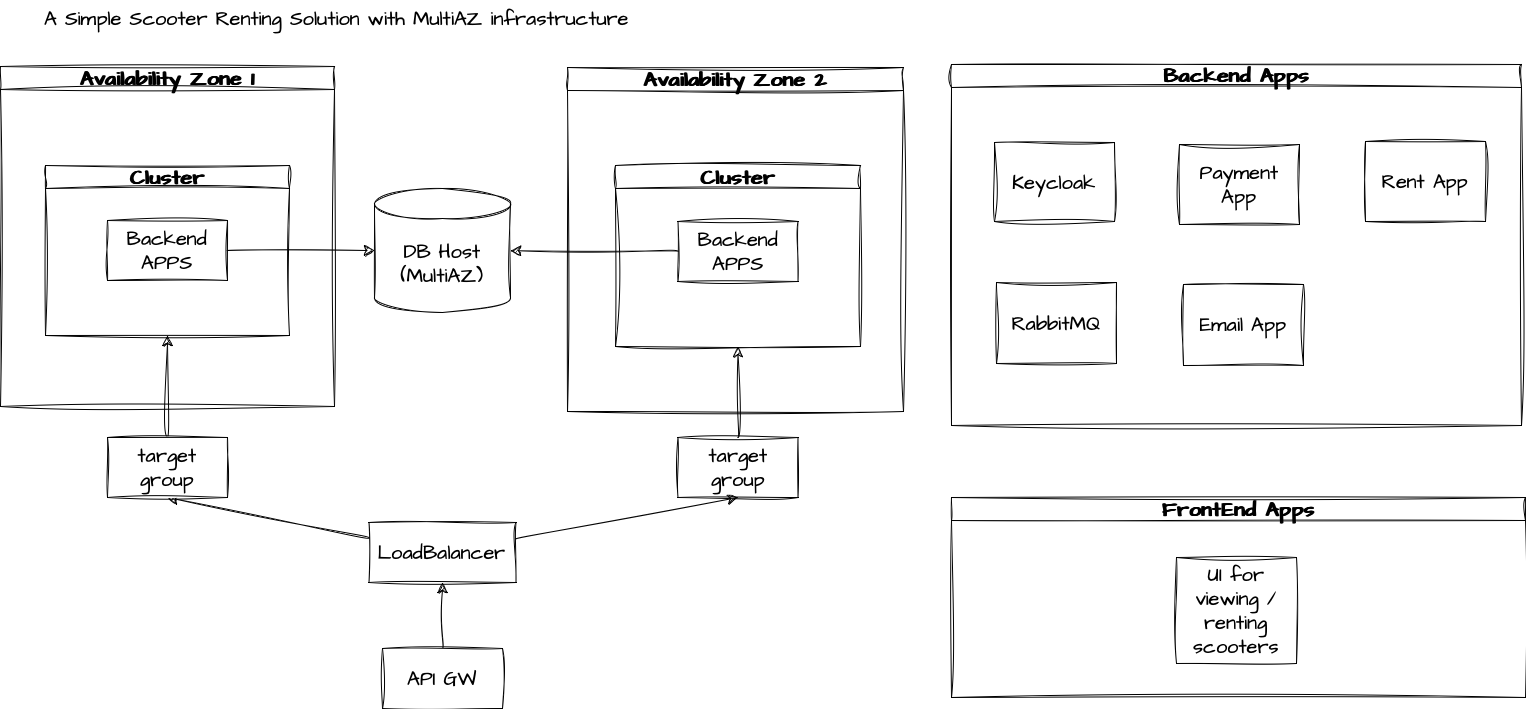

The diagram above was exported from draw.io. Its source (the exported page's mxGraphModel, read from the mxfile embedded in the PNG):
<mxGraphModel dx="1296" dy="475" grid="0" gridSize="10" guides="1" tooltips="1" connect="1" arrows="1" fold="1" page="0" pageScale="1" pageWidth="827" pageHeight="1169" math="0" shadow="0">
  <root>
    <mxCell id="0" />
    <mxCell id="1" parent="0" />
    <mxCell id="kelY_Fj9Jdq7wEPftPaH-45" style="edgeStyle=none;curved=1;rounded=0;sketch=1;hachureGap=4;jiggle=2;curveFitting=1;orthogonalLoop=1;jettySize=auto;html=1;entryX=0.5;entryY=1;entryDx=0;entryDy=0;fontFamily=Architects Daughter;fontSource=https%3A%2F%2Ffonts.googleapis.com%2Fcss%3Ffamily%3DArchitects%2BDaughter;fontSize=16;startSize=8;endSize=8;" parent="1" source="kelY_Fj9Jdq7wEPftPaH-14" target="kelY_Fj9Jdq7wEPftPaH-43" edge="1">
      <mxGeometry relative="1" as="geometry" />
    </mxCell>
    <mxCell id="kelY_Fj9Jdq7wEPftPaH-46" style="edgeStyle=none;curved=1;rounded=0;sketch=1;hachureGap=4;jiggle=2;curveFitting=1;orthogonalLoop=1;jettySize=auto;html=1;entryX=0.5;entryY=1;entryDx=0;entryDy=0;fontFamily=Architects Daughter;fontSource=https%3A%2F%2Ffonts.googleapis.com%2Fcss%3Ffamily%3DArchitects%2BDaughter;fontSize=16;startSize=8;endSize=8;" parent="1" source="kelY_Fj9Jdq7wEPftPaH-14" target="kelY_Fj9Jdq7wEPftPaH-44" edge="1">
      <mxGeometry relative="1" as="geometry" />
    </mxCell>
    <mxCell id="kelY_Fj9Jdq7wEPftPaH-14" value="LoadBalancer" style="rounded=0;whiteSpace=wrap;html=1;sketch=1;hachureGap=4;jiggle=2;curveFitting=1;fontFamily=Architects Daughter;fontSource=https%3A%2F%2Ffonts.googleapis.com%2Fcss%3Ffamily%3DArchitects%2BDaughter;fontSize=20;" parent="1" vertex="1">
      <mxGeometry x="130.5" y="596" width="147" height="60" as="geometry" />
    </mxCell>
    <mxCell id="kelY_Fj9Jdq7wEPftPaH-23" style="edgeStyle=none;curved=1;rounded=0;sketch=1;hachureGap=4;jiggle=2;curveFitting=1;orthogonalLoop=1;jettySize=auto;html=1;exitX=0.5;exitY=0;exitDx=0;exitDy=0;fontFamily=Architects Daughter;fontSource=https%3A%2F%2Ffonts.googleapis.com%2Fcss%3Ffamily%3DArchitects%2BDaughter;fontSize=16;startSize=8;endSize=8;" parent="1" source="kelY_Fj9Jdq7wEPftPaH-14" target="kelY_Fj9Jdq7wEPftPaH-14" edge="1">
      <mxGeometry relative="1" as="geometry" />
    </mxCell>
    <mxCell id="kelY_Fj9Jdq7wEPftPaH-8" value="DB Host (MultiAZ)" style="shape=cylinder3;whiteSpace=wrap;html=1;boundedLbl=1;backgroundOutline=1;size=15;sketch=1;hachureGap=4;jiggle=2;curveFitting=1;fontFamily=Architects Daughter;fontSource=https%3A%2F%2Ffonts.googleapis.com%2Fcss%3Ffamily%3DArchitects%2BDaughter;fontSize=20;" parent="1" vertex="1">
      <mxGeometry x="136" y="262" width="136" height="124" as="geometry" />
    </mxCell>
    <mxCell id="kelY_Fj9Jdq7wEPftPaH-58" style="edgeStyle=none;curved=1;rounded=0;sketch=1;hachureGap=4;jiggle=2;curveFitting=1;orthogonalLoop=1;jettySize=auto;html=1;entryX=0.5;entryY=1;entryDx=0;entryDy=0;fontFamily=Architects Daughter;fontSource=https%3A%2F%2Ffonts.googleapis.com%2Fcss%3Ffamily%3DArchitects%2BDaughter;fontSize=16;startSize=8;endSize=8;" parent="1" source="kelY_Fj9Jdq7wEPftPaH-43" target="kelY_Fj9Jdq7wEPftPaH-52" edge="1">
      <mxGeometry relative="1" as="geometry" />
    </mxCell>
    <mxCell id="kelY_Fj9Jdq7wEPftPaH-43" value="target group" style="rounded=0;whiteSpace=wrap;html=1;sketch=1;hachureGap=4;jiggle=2;curveFitting=1;fontFamily=Architects Daughter;fontSource=https%3A%2F%2Ffonts.googleapis.com%2Fcss%3Ffamily%3DArchitects%2BDaughter;fontSize=20;" parent="1" vertex="1">
      <mxGeometry x="-131" y="511" width="120" height="60" as="geometry" />
    </mxCell>
    <mxCell id="kelY_Fj9Jdq7wEPftPaH-59" style="edgeStyle=none;curved=1;rounded=0;sketch=1;hachureGap=4;jiggle=2;curveFitting=1;orthogonalLoop=1;jettySize=auto;html=1;entryX=0.5;entryY=1;entryDx=0;entryDy=0;fontFamily=Architects Daughter;fontSource=https%3A%2F%2Ffonts.googleapis.com%2Fcss%3Ffamily%3DArchitects%2BDaughter;fontSize=16;startSize=8;endSize=8;" parent="1" source="kelY_Fj9Jdq7wEPftPaH-44" target="kelY_Fj9Jdq7wEPftPaH-55" edge="1">
      <mxGeometry relative="1" as="geometry" />
    </mxCell>
    <mxCell id="kelY_Fj9Jdq7wEPftPaH-44" value="target group" style="rounded=0;whiteSpace=wrap;html=1;sketch=1;hachureGap=4;jiggle=2;curveFitting=1;fontFamily=Architects Daughter;fontSource=https%3A%2F%2Ffonts.googleapis.com%2Fcss%3Ffamily%3DArchitects%2BDaughter;fontSize=20;" parent="1" vertex="1">
      <mxGeometry x="439.5" y="511" width="120" height="60" as="geometry" />
    </mxCell>
    <mxCell id="kelY_Fj9Jdq7wEPftPaH-48" value="Availability Zone 1" style="swimlane;whiteSpace=wrap;html=1;sketch=1;hachureGap=4;jiggle=2;curveFitting=1;fontFamily=Architects Daughter;fontSource=https%3A%2F%2Ffonts.googleapis.com%2Fcss%3Ffamily%3DArchitects%2BDaughter;fontSize=20;" parent="1" vertex="1">
      <mxGeometry x="-238" y="140" width="334" height="340" as="geometry" />
    </mxCell>
    <mxCell id="kelY_Fj9Jdq7wEPftPaH-52" value="Cluster" style="swimlane;whiteSpace=wrap;html=1;sketch=1;hachureGap=4;jiggle=2;curveFitting=1;fontFamily=Architects Daughter;fontSource=https%3A%2F%2Ffonts.googleapis.com%2Fcss%3Ffamily%3DArchitects%2BDaughter;fontSize=20;" parent="kelY_Fj9Jdq7wEPftPaH-48" vertex="1">
      <mxGeometry x="45" y="99" width="244" height="170" as="geometry" />
    </mxCell>
    <mxCell id="kelY_Fj9Jdq7wEPftPaH-56" value="Backend APPS" style="rounded=0;whiteSpace=wrap;html=1;sketch=1;hachureGap=4;jiggle=2;curveFitting=1;fontFamily=Architects Daughter;fontSource=https%3A%2F%2Ffonts.googleapis.com%2Fcss%3Ffamily%3DArchitects%2BDaughter;fontSize=20;" parent="kelY_Fj9Jdq7wEPftPaH-52" vertex="1">
      <mxGeometry x="62" y="55" width="120" height="60" as="geometry" />
    </mxCell>
    <mxCell id="kelY_Fj9Jdq7wEPftPaH-54" value="Availability Zone 2" style="swimlane;whiteSpace=wrap;html=1;sketch=1;hachureGap=4;jiggle=2;curveFitting=1;fontFamily=Architects Daughter;fontSource=https%3A%2F%2Ffonts.googleapis.com%2Fcss%3Ffamily%3DArchitects%2BDaughter;fontSize=20;" parent="1" vertex="1">
      <mxGeometry x="329" y="141" width="336" height="344" as="geometry" />
    </mxCell>
    <mxCell id="kelY_Fj9Jdq7wEPftPaH-55" value="Cluster" style="swimlane;whiteSpace=wrap;html=1;sketch=1;hachureGap=4;jiggle=2;curveFitting=1;fontFamily=Architects Daughter;fontSource=https%3A%2F%2Ffonts.googleapis.com%2Fcss%3Ffamily%3DArchitects%2BDaughter;fontSize=20;" parent="kelY_Fj9Jdq7wEPftPaH-54" vertex="1">
      <mxGeometry x="48" y="98" width="245" height="181" as="geometry" />
    </mxCell>
    <mxCell id="kelY_Fj9Jdq7wEPftPaH-57" value="Backend APPS" style="rounded=0;whiteSpace=wrap;html=1;sketch=1;hachureGap=4;jiggle=2;curveFitting=1;fontFamily=Architects Daughter;fontSource=https%3A%2F%2Ffonts.googleapis.com%2Fcss%3Ffamily%3DArchitects%2BDaughter;fontSize=20;" parent="kelY_Fj9Jdq7wEPftPaH-55" vertex="1">
      <mxGeometry x="62.5" y="56" width="120" height="60" as="geometry" />
    </mxCell>
    <mxCell id="kelY_Fj9Jdq7wEPftPaH-61" style="edgeStyle=none;curved=1;rounded=0;sketch=1;hachureGap=4;jiggle=2;curveFitting=1;orthogonalLoop=1;jettySize=auto;html=1;entryX=0.5;entryY=1;entryDx=0;entryDy=0;fontFamily=Architects Daughter;fontSource=https%3A%2F%2Ffonts.googleapis.com%2Fcss%3Ffamily%3DArchitects%2BDaughter;fontSize=16;startSize=8;endSize=8;" parent="1" source="kelY_Fj9Jdq7wEPftPaH-60" target="kelY_Fj9Jdq7wEPftPaH-14" edge="1">
      <mxGeometry relative="1" as="geometry" />
    </mxCell>
    <mxCell id="kelY_Fj9Jdq7wEPftPaH-60" value="API GW" style="rounded=0;whiteSpace=wrap;html=1;sketch=1;hachureGap=4;jiggle=2;curveFitting=1;fontFamily=Architects Daughter;fontSource=https%3A%2F%2Ffonts.googleapis.com%2Fcss%3Ffamily%3DArchitects%2BDaughter;fontSize=20;" parent="1" vertex="1">
      <mxGeometry x="144" y="722" width="120" height="60" as="geometry" />
    </mxCell>
    <mxCell id="kelY_Fj9Jdq7wEPftPaH-63" style="edgeStyle=none;curved=1;rounded=0;sketch=1;hachureGap=4;jiggle=2;curveFitting=1;orthogonalLoop=1;jettySize=auto;html=1;fontFamily=Architects Daughter;fontSource=https%3A%2F%2Ffonts.googleapis.com%2Fcss%3Ffamily%3DArchitects%2BDaughter;fontSize=16;startSize=8;endSize=8;" parent="1" source="kelY_Fj9Jdq7wEPftPaH-57" target="kelY_Fj9Jdq7wEPftPaH-8" edge="1">
      <mxGeometry relative="1" as="geometry" />
    </mxCell>
    <mxCell id="kelY_Fj9Jdq7wEPftPaH-64" style="edgeStyle=none;curved=1;rounded=0;sketch=1;hachureGap=4;jiggle=2;curveFitting=1;orthogonalLoop=1;jettySize=auto;html=1;fontFamily=Architects Daughter;fontSource=https%3A%2F%2Ffonts.googleapis.com%2Fcss%3Ffamily%3DArchitects%2BDaughter;fontSize=16;startSize=8;endSize=8;" parent="1" source="kelY_Fj9Jdq7wEPftPaH-56" target="kelY_Fj9Jdq7wEPftPaH-8" edge="1">
      <mxGeometry relative="1" as="geometry" />
    </mxCell>
    <mxCell id="kelY_Fj9Jdq7wEPftPaH-70" value="A Simple Scooter Renting Solution with MultiAZ infrastructure" style="text;html=1;align=center;verticalAlign=middle;resizable=0;points=[];autosize=1;strokeColor=none;fillColor=none;fontSize=20;fontFamily=Architects Daughter;" parent="1" vertex="1">
      <mxGeometry x="-204" y="74" width="603" height="36" as="geometry" />
    </mxCell>
    <mxCell id="Y6TcZ-EqyhL7VvHh9IKG-1" value="Backend Apps" style="swimlane;whiteSpace=wrap;html=1;sketch=1;hachureGap=4;jiggle=2;curveFitting=1;fontFamily=Architects Daughter;fontSource=https%3A%2F%2Ffonts.googleapis.com%2Fcss%3Ffamily%3DArchitects%2BDaughter;fontSize=20;" parent="1" vertex="1">
      <mxGeometry x="713" y="138" width="570" height="361" as="geometry" />
    </mxCell>
    <mxCell id="Y6TcZ-EqyhL7VvHh9IKG-3" value="Payment App" style="rounded=0;whiteSpace=wrap;html=1;sketch=1;hachureGap=4;jiggle=2;curveFitting=1;fontFamily=Architects Daughter;fontSource=https%3A%2F%2Ffonts.googleapis.com%2Fcss%3Ffamily%3DArchitects%2BDaughter;fontSize=20;" parent="Y6TcZ-EqyhL7VvHh9IKG-1" vertex="1">
      <mxGeometry x="228" y="80" width="120" height="80" as="geometry" />
    </mxCell>
    <mxCell id="Y6TcZ-EqyhL7VvHh9IKG-5" value="Rent App" style="rounded=0;whiteSpace=wrap;html=1;sketch=1;hachureGap=4;jiggle=2;curveFitting=1;fontFamily=Architects Daughter;fontSource=https%3A%2F%2Ffonts.googleapis.com%2Fcss%3Ffamily%3DArchitects%2BDaughter;fontSize=20;" parent="Y6TcZ-EqyhL7VvHh9IKG-1" vertex="1">
      <mxGeometry x="414" y="77" width="120" height="80" as="geometry" />
    </mxCell>
    <mxCell id="Y6TcZ-EqyhL7VvHh9IKG-11" value="Keycloak" style="rounded=0;whiteSpace=wrap;html=1;sketch=1;hachureGap=4;jiggle=2;curveFitting=1;fontFamily=Architects Daughter;fontSource=https%3A%2F%2Ffonts.googleapis.com%2Fcss%3Ffamily%3DArchitects%2BDaughter;fontSize=20;" parent="Y6TcZ-EqyhL7VvHh9IKG-1" vertex="1">
      <mxGeometry x="43" y="78" width="120" height="79" as="geometry" />
    </mxCell>
    <mxCell id="IVwbU-JVH3mQhV7LAEjL-3" value="Email App" style="rounded=0;whiteSpace=wrap;html=1;sketch=1;hachureGap=4;jiggle=2;curveFitting=1;fontFamily=Architects Daughter;fontSource=https%3A%2F%2Ffonts.googleapis.com%2Fcss%3Ffamily%3DArchitects%2BDaughter;fontSize=20;" parent="Y6TcZ-EqyhL7VvHh9IKG-1" vertex="1">
      <mxGeometry x="232" y="220" width="120" height="81" as="geometry" />
    </mxCell>
    <mxCell id="IVwbU-JVH3mQhV7LAEjL-2" value="RabbitMQ" style="rounded=0;whiteSpace=wrap;html=1;sketch=1;hachureGap=4;jiggle=2;curveFitting=1;fontFamily=Architects Daughter;fontSource=https%3A%2F%2Ffonts.googleapis.com%2Fcss%3Ffamily%3DArchitects%2BDaughter;fontSize=20;" parent="Y6TcZ-EqyhL7VvHh9IKG-1" vertex="1">
      <mxGeometry x="45" y="218" width="120" height="81" as="geometry" />
    </mxCell>
    <mxCell id="Y6TcZ-EqyhL7VvHh9IKG-7" value="FrontEnd Apps" style="swimlane;whiteSpace=wrap;html=1;sketch=1;hachureGap=4;jiggle=2;curveFitting=1;fontFamily=Architects Daughter;fontSource=https%3A%2F%2Ffonts.googleapis.com%2Fcss%3Ffamily%3DArchitects%2BDaughter;fontSize=20;" parent="1" vertex="1">
      <mxGeometry x="713" y="571" width="574" height="200" as="geometry" />
    </mxCell>
    <mxCell id="Y6TcZ-EqyhL7VvHh9IKG-8" value="UI for viewing / renting scooters" style="rounded=0;whiteSpace=wrap;html=1;sketch=1;hachureGap=4;jiggle=2;curveFitting=1;fontFamily=Architects Daughter;fontSource=https%3A%2F%2Ffonts.googleapis.com%2Fcss%3Ffamily%3DArchitects%2BDaughter;fontSize=20;" parent="Y6TcZ-EqyhL7VvHh9IKG-7" vertex="1">
      <mxGeometry x="225" y="60" width="120" height="106" as="geometry" />
    </mxCell>
  </root>
</mxGraphModel>